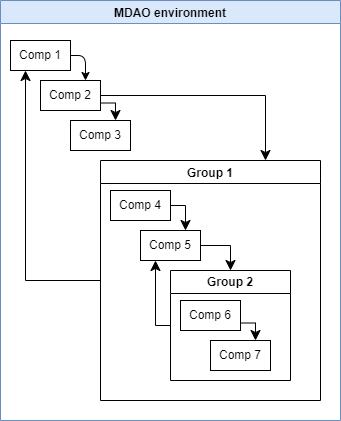

The diagram above was exported from draw.io. Its source (the exported page's mxGraphModel, read from the mxfile embedded in the PNG):
<mxGraphModel dx="1509" dy="928" grid="1" gridSize="10" guides="1" tooltips="1" connect="1" arrows="1" fold="1" page="1" pageScale="1" pageWidth="850" pageHeight="1100" math="0" shadow="0">
  <root>
    <mxCell id="0" />
    <mxCell id="1" parent="0" />
    <mxCell id="3" value="MDAO environment" style="swimlane;fillColor=#dae8fc;strokeColor=#6c8ebf;" parent="1" vertex="1">
      <mxGeometry x="40" y="40" width="340" height="420" as="geometry">
        <mxRectangle x="200" y="80" width="180" height="30" as="alternateBounds" />
      </mxGeometry>
    </mxCell>
    <mxCell id="15" style="edgeStyle=none;html=1;entryX=0.75;entryY=0;entryDx=0;entryDy=0;exitX=1;exitY=0.5;exitDx=0;exitDy=0;" parent="3" source="4" target="5" edge="1">
      <mxGeometry relative="1" as="geometry">
        <Array as="points">
          <mxPoint x="85" y="55" />
        </Array>
      </mxGeometry>
    </mxCell>
    <mxCell id="4" value="Comp 1" style="rounded=0;whiteSpace=wrap;html=1;" parent="3" vertex="1">
      <mxGeometry x="10" y="40" width="60" height="30" as="geometry" />
    </mxCell>
    <mxCell id="5" value="Comp 2" style="rounded=0;whiteSpace=wrap;html=1;" parent="3" vertex="1">
      <mxGeometry x="40" y="80" width="60" height="30" as="geometry" />
    </mxCell>
    <mxCell id="6" value="Comp 3" style="rounded=0;whiteSpace=wrap;html=1;" parent="3" vertex="1">
      <mxGeometry x="70" y="120" width="60" height="30" as="geometry" />
    </mxCell>
    <mxCell id="8" value="Group 1" style="swimlane;" parent="3" vertex="1">
      <mxGeometry x="100" y="160" width="220" height="240" as="geometry">
        <mxRectangle x="100" y="160" width="90" height="30" as="alternateBounds" />
      </mxGeometry>
    </mxCell>
    <mxCell id="9" value="Comp 4" style="rounded=0;whiteSpace=wrap;html=1;" parent="8" vertex="1">
      <mxGeometry x="10" y="30" width="60" height="30" as="geometry" />
    </mxCell>
    <mxCell id="10" value="Comp 5" style="rounded=0;whiteSpace=wrap;html=1;" parent="8" vertex="1">
      <mxGeometry x="40" y="70" width="60" height="30" as="geometry" />
    </mxCell>
    <mxCell id="55" value="Group 2" style="swimlane;whiteSpace=wrap;html=1;" vertex="1" parent="8">
      <mxGeometry x="70" y="110" width="120" height="110" as="geometry">
        <mxRectangle x="70" y="110" width="90" height="30" as="alternateBounds" />
      </mxGeometry>
    </mxCell>
    <mxCell id="56" value="Comp 6" style="rounded=0;whiteSpace=wrap;html=1;" vertex="1" parent="55">
      <mxGeometry x="10" y="30" width="60" height="30" as="geometry" />
    </mxCell>
    <mxCell id="57" value="Comp 7" style="rounded=0;whiteSpace=wrap;html=1;" vertex="1" parent="55">
      <mxGeometry x="40" y="70" width="60" height="30" as="geometry" />
    </mxCell>
    <mxCell id="60" value="" style="edgeStyle=segmentEdgeStyle;endArrow=classic;html=1;curved=0;rounded=0;endSize=8;startSize=8;exitX=1;exitY=0.75;exitDx=0;exitDy=0;entryX=0.75;entryY=0;entryDx=0;entryDy=0;" edge="1" parent="55" source="56" target="57">
      <mxGeometry width="50" height="50" relative="1" as="geometry">
        <mxPoint x="130" y="50" as="sourcePoint" />
        <mxPoint x="130" y="68" as="targetPoint" />
      </mxGeometry>
    </mxCell>
    <mxCell id="59" value="" style="edgeStyle=segmentEdgeStyle;endArrow=classic;html=1;curved=0;rounded=0;endSize=8;startSize=8;exitX=1;exitY=0.5;exitDx=0;exitDy=0;entryX=0.75;entryY=0;entryDx=0;entryDy=0;" edge="1" parent="8" source="9" target="10">
      <mxGeometry width="50" height="50" relative="1" as="geometry">
        <mxPoint x="90" y="50" as="sourcePoint" />
        <mxPoint x="80" y="70" as="targetPoint" />
      </mxGeometry>
    </mxCell>
    <mxCell id="61" value="" style="edgeStyle=segmentEdgeStyle;endArrow=classic;html=1;curved=0;rounded=0;endSize=8;startSize=8;entryX=0.5;entryY=0;entryDx=0;entryDy=0;exitX=1;exitY=0.5;exitDx=0;exitDy=0;" edge="1" parent="8" source="10" target="55">
      <mxGeometry width="50" height="50" relative="1" as="geometry">
        <mxPoint x="120" y="80" as="sourcePoint" />
        <mxPoint x="135" y="97.5" as="targetPoint" />
      </mxGeometry>
    </mxCell>
    <mxCell id="62" value="" style="edgeStyle=segmentEdgeStyle;endArrow=classic;html=1;curved=0;rounded=0;endSize=8;startSize=8;entryX=0.25;entryY=1;entryDx=0;entryDy=0;exitX=0;exitY=0.5;exitDx=0;exitDy=0;" edge="1" parent="8" source="55" target="10">
      <mxGeometry width="50" height="50" relative="1" as="geometry">
        <mxPoint x="20" y="160" as="sourcePoint" />
        <mxPoint x="35" y="177.5" as="targetPoint" />
      </mxGeometry>
    </mxCell>
    <mxCell id="11" value="" style="edgeStyle=segmentEdgeStyle;endArrow=classic;html=1;curved=0;rounded=0;endSize=8;startSize=8;entryX=0.75;entryY=0;entryDx=0;entryDy=0;exitX=1;exitY=0.75;exitDx=0;exitDy=0;" parent="3" source="5" target="6" edge="1">
      <mxGeometry width="50" height="50" relative="1" as="geometry">
        <mxPoint x="200" y="790" as="sourcePoint" />
        <mxPoint x="250" y="740" as="targetPoint" />
      </mxGeometry>
    </mxCell>
    <mxCell id="12" value="" style="edgeStyle=segmentEdgeStyle;endArrow=classic;html=1;curved=0;rounded=0;endSize=8;startSize=8;entryX=0.75;entryY=0;entryDx=0;entryDy=0;exitX=1;exitY=0.5;exitDx=0;exitDy=0;" parent="3" source="5" target="8" edge="1">
      <mxGeometry width="50" height="50" relative="1" as="geometry">
        <mxPoint x="200" y="790" as="sourcePoint" />
        <mxPoint x="250" y="740" as="targetPoint" />
      </mxGeometry>
    </mxCell>
    <mxCell id="13" value="" style="edgeStyle=segmentEdgeStyle;endArrow=classic;html=1;curved=0;rounded=0;endSize=8;startSize=8;entryX=0.25;entryY=1;entryDx=0;entryDy=0;exitX=0;exitY=0.5;exitDx=0;exitDy=0;" parent="3" source="8" target="4" edge="1">
      <mxGeometry width="50" height="50" relative="1" as="geometry">
        <mxPoint x="200" y="790" as="sourcePoint" />
        <mxPoint x="250" y="740" as="targetPoint" />
      </mxGeometry>
    </mxCell>
  </root>
</mxGraphModel>